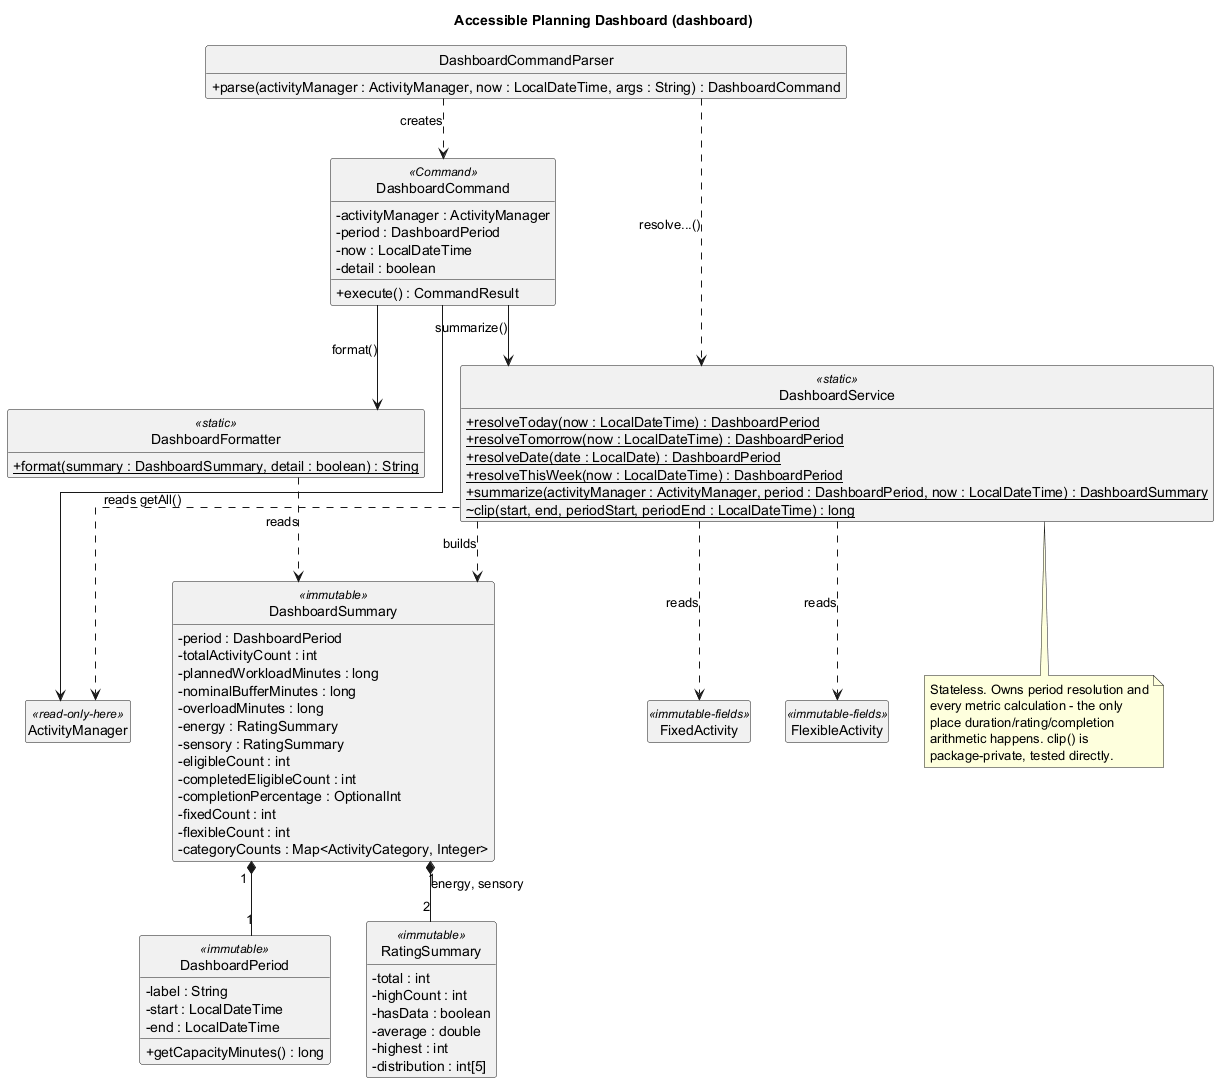

The diagram above was rendered by PlantUML. Its source (embedded in the PNG):
@startuml
title Accessible Planning Dashboard (dashboard)

skinparam classAttributeIconSize 0
skinparam linetype ortho
skinparam shadowing false
hide circle
hide empty members

class DashboardCommandParser {
  + parse(activityManager : ActivityManager, now : LocalDateTime, args : String) : DashboardCommand
}

class DashboardCommand <<Command>> {
  - activityManager : ActivityManager
  - period : DashboardPeriod
  - now : LocalDateTime
  - detail : boolean
  + execute() : CommandResult
}

class DashboardService <<static>> {
  + {static} resolveToday(now : LocalDateTime) : DashboardPeriod
  + {static} resolveTomorrow(now : LocalDateTime) : DashboardPeriod
  + {static} resolveDate(date : LocalDate) : DashboardPeriod
  + {static} resolveThisWeek(now : LocalDateTime) : DashboardPeriod
  + {static} summarize(activityManager : ActivityManager, period : DashboardPeriod, now : LocalDateTime) : DashboardSummary
  ~ {static} clip(start, end, periodStart, periodEnd : LocalDateTime) : long
}

class DashboardFormatter <<static>> {
  + {static} format(summary : DashboardSummary, detail : boolean) : String
}

class DashboardPeriod <<immutable>> {
  - label : String
  - start : LocalDateTime
  - end : LocalDateTime
  + getCapacityMinutes() : long
}

class RatingSummary <<immutable>> {
  - total : int
  - highCount : int
  - hasData : boolean
  - average : double
  - highest : int
  - distribution : int[5]
}

class DashboardSummary <<immutable>> {
  - period : DashboardPeriod
  - totalActivityCount : int
  - plannedWorkloadMinutes : long
  - nominalBufferMinutes : long
  - overloadMinutes : long
  - energy : RatingSummary
  - sensory : RatingSummary
  - eligibleCount : int
  - completedEligibleCount : int
  - completionPercentage : OptionalInt
  - fixedCount : int
  - flexibleCount : int
  - categoryCounts : Map<ActivityCategory, Integer>
}

class ActivityManager <<read-only-here>>
class FixedActivity <<immutable-fields>>
class FlexibleActivity <<immutable-fields>>

DashboardCommandParser ..> DashboardCommand : creates
DashboardCommandParser ..> DashboardService : resolve...()
DashboardCommand --> DashboardService : summarize()
DashboardCommand --> DashboardFormatter : format()
DashboardCommand --> ActivityManager
DashboardService ..> ActivityManager : reads getAll()
DashboardService ..> FixedActivity : reads
DashboardService ..> FlexibleActivity : reads
DashboardService ..> DashboardSummary : builds
DashboardFormatter ..> DashboardSummary : reads
DashboardSummary "1" *-- "2" RatingSummary : energy, sensory
DashboardSummary "1" *-- "1" DashboardPeriod

note bottom of DashboardService
  Stateless. Owns period resolution and
  every metric calculation - the only
  place duration/rating/completion
  arithmetic happens. clip() is
  package-private, tested directly.
end note

@enduml